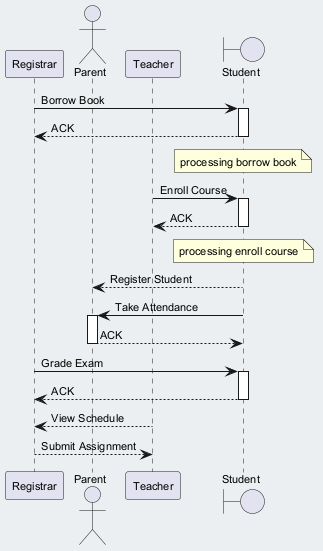

The diagram above was rendered by PlantUML. Its source (embedded in the PNG):
@startuml
skinparam backgroundColor #ECEFF1
skinparam classBackgroundColor #FFFFFF
skinparam classBorderColor #455A64
skinparam defaultFontSize 11
participant "Registrar" as R
actor "Parent" as P
participant "Teacher" as T
boundary "Student" as S
R -> S : Borrow Book
activate S
S --> R : ACK
deactivate S
note over S : processing borrow book
T -> S : Enroll Course
activate S
S --> T : ACK
deactivate S
note over S : processing enroll course
S --> P : Register Student
S -> P : Take Attendance
activate P
P --> S : ACK
deactivate P
R -> S : Grade Exam
activate S
S --> R : ACK
deactivate S
T --> R : View Schedule
R --> T : Submit Assignment
@enduml